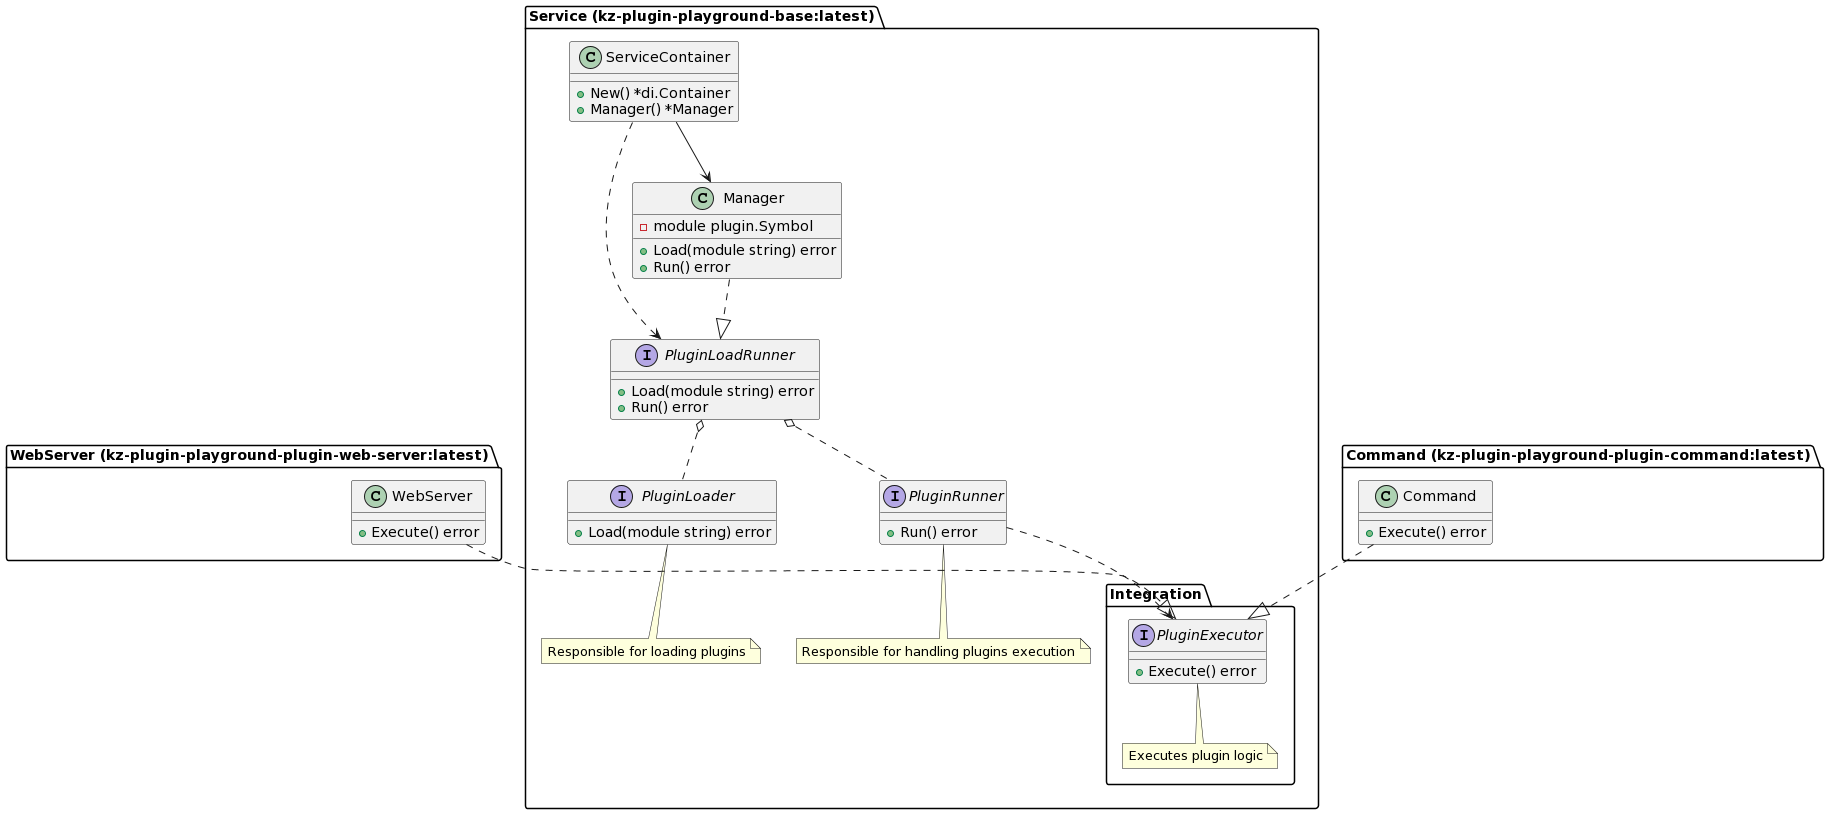

The diagram above was rendered by PlantUML. Its source (embedded in the PNG):
@startuml
<style>
componentDiagram {
  BackGroundColor white
  LineThickness 1
  LineColor #333333
}
document {
  BackGroundColor white
}
</style>

skinparam defaulttextalignment center

' Interfaces

package "Service (kz-plugin-playground-base:latest)" as service_package {
    interface "PluginLoader" as plugin_loader_interface {
        + Load(module string) error
    }
    note bottom of plugin_loader_interface
        Responsible for loading plugins
    end note
    interface "PluginRunner" as plugin_runner_interface {
        + Run() error
    }
    note bottom of plugin_runner_interface
        Responsible for handling plugins execution
    end note
    interface "PluginLoadRunner" as plugin_load_runner_interface {
        + Load(module string) error
        + Run() error
    }

    package "Integration" as integration_package {
        interface "PluginExecutor" as plugin_executor_interface {
            + Execute() error
        }
        note bottom of plugin_executor_interface
            Executes plugin logic
        end note
    }

    ' Implementations

    class "ServiceContainer" as service_container {
        + New() *di.Container
        + Manager() *Manager
    }
    class "Manager" as manager {
        - module plugin.Symbol
        + Load(module string) error
        + Run() error
    }
}

package "WebServer (kz-plugin-playground-plugin-web-server:latest)" as web_server_package {
    class "WebServer" as web_server {
        + Execute() error
    }
    ' Whatever other sub components (e.g. routes) are developed and deployed within this package.
}

package "Command (kz-plugin-playground-plugin-command:latest)" as command_package {
    class "Command" as command {
        + Execute() error
    }
}

' Low level relations/dependencies

plugin_load_runner_interface o.. plugin_loader_interface
plugin_load_runner_interface o.. plugin_runner_interface

manager ..|> plugin_load_runner_interface

service_container ..> plugin_load_runner_interface
service_container --> manager

' Plugin level relations/dependencies

web_server ..|> plugin_executor_interface
command ..|> plugin_executor_interface

' Other

plugin_runner_interface ..> plugin_executor_interface
@enduml